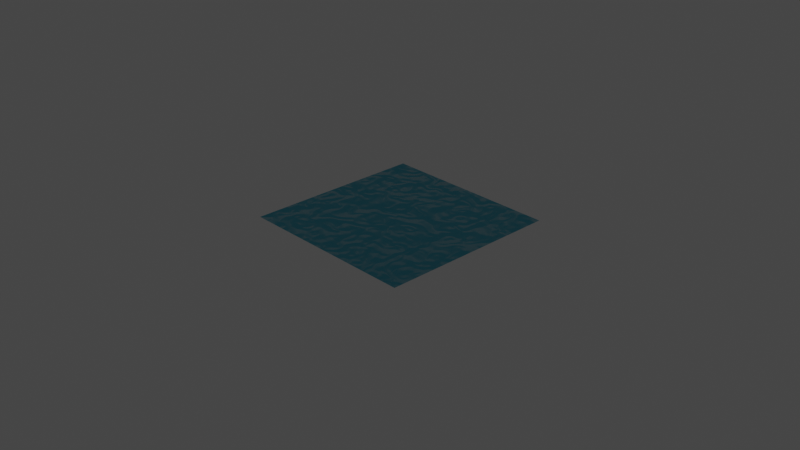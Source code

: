 # Source: water.blend  (saved by Blender 3.6.11; exported with 4.5.12 LTS)
import bpy
from mathutils import Matrix  # noqa: F401  (used for matrix-valued properties, if any)

bpy.ops.wm.read_factory_settings(use_empty=True)
scene = bpy.context.scene
scene.name = 'Scene'

# ---- collections
col_collection = bpy.data.collections.new('Collection'); scene.collection.children.link(col_collection)

# ---- materials (node trees are filled in below, after node groups)
mat_material_001 = bpy.data.materials.new('Material.001')
mat_material_001.surface_render_method = 'BLENDED'
mat_material_001.blend_method = 'BLEND'
mat_material_001.use_transparency_overlap = False
mat_material_001.show_transparent_back = False
mat_material_001.use_raytrace_refraction = True
mat_material_001.use_screen_refraction = True
mat_material_001.thickness_mode = 'SLAB'

# ---- material node trees
mat_material_001.use_nodes = True; mat_material_001.node_tree.nodes.clear()
_N = mat_material_001.node_tree.nodes; _L = mat_material_001.node_tree.links
n0 = _N.new('ShaderNodeOutputMaterial'); n0.name = 'Material Output'; n0.location = (1091, 300)
n0.target = 'CYCLES'
n1 = _N.new('ShaderNodeValToRGB'); n1.name = 'ColorRamp'; n1.location = (-244, 315)
n1.color_ramp.interpolation = 'B_SPLINE'
while len(n1.color_ramp.elements) > 1: n1.color_ramp.elements.remove(n1.color_ramp.elements[-1])
n1.color_ramp.elements[0].position = 0.5; n1.color_ramp.elements[0].color = (0.0, 0.0, 0.0, 1.0)
_e = n1.color_ramp.elements.new(1.0); _e.color = (1.0, 1.0, 1.0, 1.0)
n2 = _N.new('ShaderNodeTexVoronoi'); n2.name = 'Voronoi Texture'; n2.location = (-510, 237)
n2.feature = 'SMOOTH_F1'
n2.inputs[2].default_value = 2.3
n3 = _N.new('ShaderNodeCombineXYZ'); n3.name = 'Combine XYZ'; n3.location = (-1122, -77)
n3.inputs[0].default_value = 0.13
n4 = _N.new('ShaderNodeBump'); n4.name = 'Bump'; n4.location = (321, 62)
n4.inputs[0].default_value = 0.1833
n4.inputs[1].default_value = 1.0
n4.inputs[2].default_value = 1.0
n5 = _N.new('ShaderNodeMix'); n5.name = 'Mix'; n5.location = (60, 129)
n5.inputs[0].default_value = 0.05
n6 = _N.new('ShaderNodeMapRange'); n6.name = 'Map Range'; n6.location = (-213, 84)
n6.clamp = False
n6.inputs[1].default_value = -1.0
n6.inputs[3].default_value = -0.1
n6.inputs[4].default_value = 0.1
n7 = _N.new('ShaderNodeTexNoise'); n7.name = 'Musgrave Texture'; n7.location = (-515, -55)
n7.width = 150
n7.normalize = False
n7.inputs[2].default_value = 23.9
n7.inputs[3].default_value = 3.5
n7.inputs[4].default_value = 0.5984
n7.inputs[5].default_value = 1.9
n8 = _N.new('ShaderNodeTexCoord'); n8.name = 'Texture Coordinate'; n8.location = (-1524, 211)
n9 = _N.new('ShaderNodeMapping'); n9.name = 'Mapping'; n9.location = (-769, 144)
n9.vector_type = 'TEXTURE'
n10 = _N.new('ShaderNodeTexCoord'); n10.name = 'Texture Coordinate.001'; n10.location = (-2023, -432)
n10.hide = True
n11 = _N.new('ShaderNodeValue'); n11.name = 'Value'; n11.location = (-1066, 108)
n11.label = 'Scale'
n11.outputs[0].default_value = 0.4
n12 = _N.new('ShaderNodeVectorMath'); n12.name = 'Vector Math'; n12.location = (-1640, -257)
n12.hide = True
n13 = _N.new('ShaderNodeVectorMath'); n13.name = 'Vector Math.002'; n13.location = (-952, -292)
n13.hide = True
n13.operation = 'SCALE'
n13.inputs[3].default_value = 0.1
n14 = _N.new('ShaderNodeCombineXYZ'); n14.name = 'Combine XYZ.003'; n14.location = (-952, -346)
n14.hide = True
n15 = _N.new('ShaderNodeVectorMath'); n15.name = 'Vector Math.003'; n15.location = (-782, -400)
n15.hide = True
n16 = _N.new('ShaderNodeVectorMath'); n16.name = 'Vector Math.004'; n16.location = (-774, -322)
n16.hide = True
n17 = _N.new('ShaderNodeMapping'); n17.name = 'Mapping.001'; n17.location = (-1808, -344)
n18 = _N.new('ShaderNodeVectorMath'); n18.name = 'Vector Math.001'; n18.location = (-1477, -325)
n18.hide = True
n18.inputs[1].default_value = (13.4, 17.0, 15.5)
n19 = _N.new('ShaderNodeCombineXYZ'); n19.name = 'Combine XYZ.001'; n19.location = (-1122, -285)
n19.hide = True
n20 = _N.new('ShaderNodeTexNoise'); n20.name = 'Musgrave Texture.003'; n20.location = (-561, -392)
n20.width = 150
n20.normalize = False
n20.inputs[2].default_value = 2.0
n20.inputs[3].default_value = 3.4
n20.inputs[4].default_value = 1.0
n20.inputs[5].default_value = 1.7
n21 = _N.new('ShaderNodeCombineXYZ'); n21.name = 'Combine XYZ.002'; n21.location = (-1805, -251)
n21.hide = True
n22 = _N.new('ShaderNodeBsdfPrincipled'); n22.name = 'Principled BSDF'; n22.location = (520, 300)
n22.distribution = 'GGX'
n22.subsurface_method = 'BURLEY'
n22.inputs[0].default_value = (0.04751, 0.3708, 0.501, 1.0)
n22.inputs[1].default_value = 0.8136
n22.inputs[2].default_value = 0.06
n22.inputs[3].default_value = 1.45
n22.inputs[13].default_value = 0.6591
n22.inputs[18].default_value = 0.9409
n22.inputs[19].default_value = 0.01932
n22.inputs[27].default_value = (0.0, 0.0, 0.0, 1.0)
n22.inputs[28].default_value = 1.0
n23 = _N.new('ShaderNodeTexNoise'); n23.name = 'Musgrave Texture.001'; n23.location = (-1477, -273)
n23.width = 150
n23.hide = True
n23.normalize = False
n23.inputs[2].default_value = 2.0
n23.inputs[3].default_value = 3.4
n23.inputs[4].default_value = 1.0
n23.inputs[5].default_value = 1.7
n24 = _N.new('ShaderNodeTexNoise'); n24.name = 'Musgrave Texture.002'; n24.location = (-1307, -342)
n24.width = 150
n24.hide = True
n24.normalize = False
n24.inputs[2].default_value = 2.0
n24.inputs[3].default_value = 3.4
n24.inputs[4].default_value = 1.0
n24.inputs[5].default_value = 1.7
n25 = _N.new('ShaderNodeValue'); n25.name = 'Value.001'; n25.location = (-2252, -125)
n25.label = 'MoveFactor'
n25.outputs[0].default_value = 13.0
n26 = _N.new('ShaderNodeMath'); n26.name = 'Math'; n26.location = (-2046, -107)
n26.operation = 'DIVIDE'
n26.inputs[1].default_value = 500.0
n27 = _N.new('ShaderNodeValue'); n27.name = 'Value.002'; n27.location = (1091, 140)
n27.outputs[0].default_value = 0.0
n28 = _N.new('ShaderNodeOutputMaterial'); n28.name = 'Material Output.001'; n28.location = (0, 0)
n28.target = 'EEVEE'
n29 = _N.new('ShaderNodeMixShader'); n29.name = 'Mix Shader'; n29.location = (0, 0)
n29.label = 'Disable Shadow'
n29.hide = True
n30 = _N.new('ShaderNodeLightPath'); n30.name = 'Light Path'; n30.location = (0, 0)
n30.hide = True
n31 = _N.new('ShaderNodeBsdfTransparent'); n31.name = 'Transparent BSDF'; n31.location = (0, 0)
n31.hide = True
_L.new(n4.outputs[0], n22.inputs[5])
_L.new(n1.outputs[0], n5.inputs[2])
_L.new(n2.outputs[0], n1.inputs[0])
_L.new(n9.outputs[0], n2.inputs[0])
_L.new(n9.outputs[0], n7.inputs[0])
_L.new(n8.outputs[3], n9.inputs[0])
_L.new(n3.outputs[0], n9.inputs[1])
_L.new(n11.outputs[0], n9.inputs[3])
_L.new(n7.outputs[0], n6.inputs[0])
_L.new(n6.outputs[0], n5.inputs[3])
_L.new(n10.outputs[0], n17.inputs[0])
_L.new(n17.outputs[0], n12.inputs[1])
_L.new(n12.outputs[0], n18.inputs[0])
_L.new(n12.outputs[0], n23.inputs[0])
_L.new(n18.outputs[0], n24.inputs[0])
_L.new(n23.outputs[0], n19.inputs[0])
_L.new(n24.outputs[0], n19.inputs[1])
_L.new(n19.outputs[0], n13.inputs[0])
_L.new(n17.outputs[0], n15.inputs[1])
_L.new(n16.outputs[0], n15.inputs[0])
_L.new(n13.outputs[0], n16.inputs[0])
_L.new(n21.outputs[0], n12.inputs[0])
_L.new(n14.outputs[0], n16.inputs[1])
_L.new(n26.outputs[0], n14.inputs[1])
_L.new(n15.outputs[0], n20.inputs[0])
_L.new(n20.outputs[0], n4.inputs[3])
_L.new(n22.outputs[0], n0.inputs[0])
_L.new(n25.outputs[0], n26.inputs[0])
_L.new(n26.outputs[0], n21.inputs[0])
_L.new(n27.outputs[0], n0.inputs[3])
_L.new(n22.outputs[0], n29.inputs[1])
_L.new(n29.outputs[0], n28.inputs[0])
_L.new(n30.outputs[1], n29.inputs[0])
_L.new(n31.outputs[0], n29.inputs[2])
n0.is_active_output = True

# ---- world
world_world = bpy.data.worlds.new('World'); scene.world = world_world
world_world.use_nodes = True; world_world.node_tree.nodes.clear()
_N = world_world.node_tree.nodes; _L = world_world.node_tree.links
n0 = _N.new('ShaderNodeOutputWorld'); n0.name = 'World Output'; n0.location = (300, 300)
n1 = _N.new('ShaderNodeBackground'); n1.name = 'Background'; n1.location = (10, 300)
n1.inputs[0].default_value = (0.05088, 0.05088, 0.05088, 1.0)
_L.new(n1.outputs[0], n0.inputs[0])
n0.is_active_output = True
world_world.color = (0.05088, 0.05088, 0.05088)
world_world.use_sun_shadow = False
world_world.sun_shadow_jitter_overblur = 0.0

# ---- cameras
cam_camera = bpy.data.cameras.new('Camera')
cam_camera.clip_end = 100.0
cam_camera.ortho_scale = 7.314

# ---- meshes
me_plane = bpy.data.meshes.new('Plane')
me_plane.from_pydata([(-1.0, -1.0, 0.0), (1.0, -1.0, 0.0), (-1.0, 1.0, 0.0), (1.0, 1.0, 0.0)], [], [(0, 1, 3, 2)])
_uv = me_plane.uv_layers.new(name='UVMap')
_uv.uv.foreach_set('vector', [0.0, 0.0, 1.0, 0.0, 1.0, 1.0, 0.0, 1.0])
me_plane.materials.append(mat_material_001)
me_plane.update()

# ---- objects
ob_camera = bpy.data.objects.new('Camera', cam_camera)
ob_water = bpy.data.objects.new('Water', me_plane)

# ---- transforms, parenting, visibility, modifiers, constraints
ob_camera.location = (7.359, -6.926, 4.958)
ob_camera.rotation_euler = (1.109, 0.0, 0.8149)
ob_camera.lock_rotations_4d = False
ob_camera.empty_display_type = 'ARROWS'
ob_camera.color = (0.0, 0.0, 0.0, 0.0)
ob_camera.display_type = 'WIRE'
ob_camera.lineart.crease_threshold = 0.0
ob_water.location = (0.0, 0.0, 0.0)
ob_water.visible_shadow = False

# ---- collection membership
col_collection.objects.link(ob_camera)
col_collection.objects.link(ob_water)

# ---- scene / render settings (as saved in the file)
scene.camera = ob_camera
scene.frame_start = 1; scene.frame_end = 100; scene.frame_set(13)
scene.render.engine = 'BLENDER_EEVEE_NEXT'
scene.cycles.sampling_pattern = 'TABULATED_SOBOL'
scene.eevee.use_raytracing = True
scene.view_settings.view_transform = 'Filmic'
bpy.context.view_layer.update()

# ---- added for rendering (the .blend has no usable light): sun
light_auto_sun = bpy.data.lights.new('AutoSun', 'SUN')
light_auto_sun.energy = 3.0
light_auto_sun.angle = 0.0523599
ob_auto_sun = bpy.data.objects.new('AutoSun', light_auto_sun)
scene.collection.objects.link(ob_auto_sun)
ob_auto_sun.rotation_euler = (0.872665, 0.174533, 0.523599)
bpy.context.view_layer.update()
